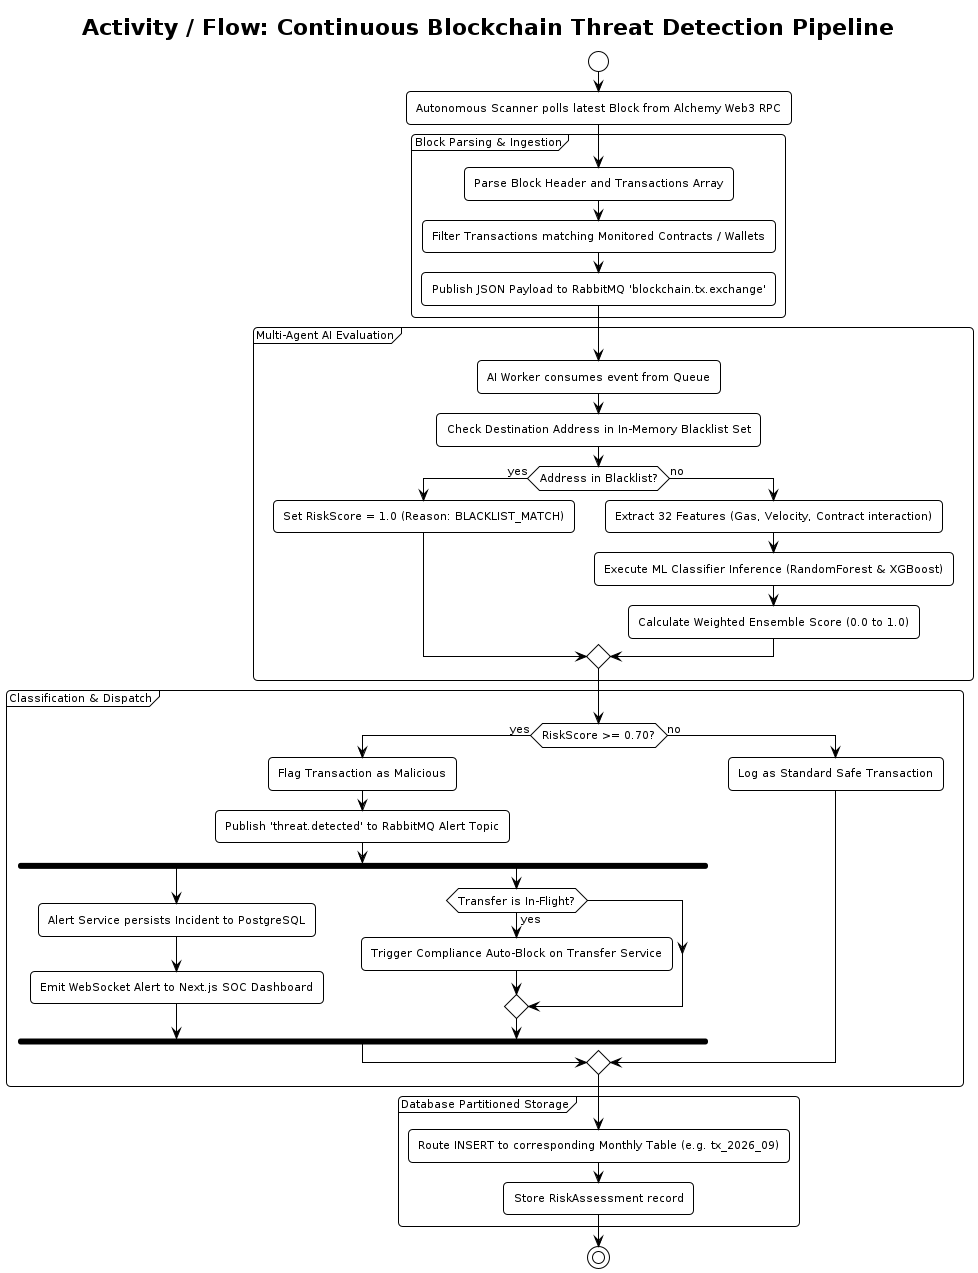

The diagram above was rendered by PlantUML. Its source (embedded in the PNG):
@startuml activity-scanner-ai-detection
!pragma layout smetana
!theme plain
skinparam defaultFontName "DejaVu Sans"
skinparam defaultFontSize 11
skinparam roundCorner 8
skinparam shadowing false

title Activity / Flow: Continuous Blockchain Threat Detection Pipeline

start

:Autonomous Scanner polls latest Block from Alchemy Web3 RPC;

partition "Block Parsing & Ingestion" {
  :Parse Block Header and Transactions Array;
  :Filter Transactions matching Monitored Contracts / Wallets;
  :Publish JSON Payload to RabbitMQ 'blockchain.tx.exchange';
}

partition "Multi-Agent AI Evaluation" {
  :AI Worker consumes event from Queue;
  :Check Destination Address in In-Memory Blacklist Set;

  if (Address in Blacklist?) then (yes)
    :Set RiskScore = 1.0 (Reason: BLACKLIST_MATCH);
  else (no)
    :Extract 32 Features (Gas, Velocity, Contract interaction);
    :Execute ML Classifier Inference (RandomForest & XGBoost);
    :Calculate Weighted Ensemble Score (0.0 to 1.0);
  endif
}

partition "Classification & Dispatch" {
  if (RiskScore >= 0.70?) then (yes)
    :Flag Transaction as Malicious;
    :Publish 'threat.detected' to RabbitMQ Alert Topic;
    
    fork
      :Alert Service persists Incident to PostgreSQL;
      :Emit WebSocket Alert to Next.js SOC Dashboard;
    fork again
      if (Transfer is In-Flight?) then (yes)
        :Trigger Compliance Auto-Block on Transfer Service;
      endif
    end fork
  else (no)
    :Log as Standard Safe Transaction;
  endif
}

partition "Database Partitioned Storage" {
  :Route INSERT to corresponding Monthly Table (e.g. tx_2026_09);
  :Store RiskAssessment record;
}

stop
@enduml